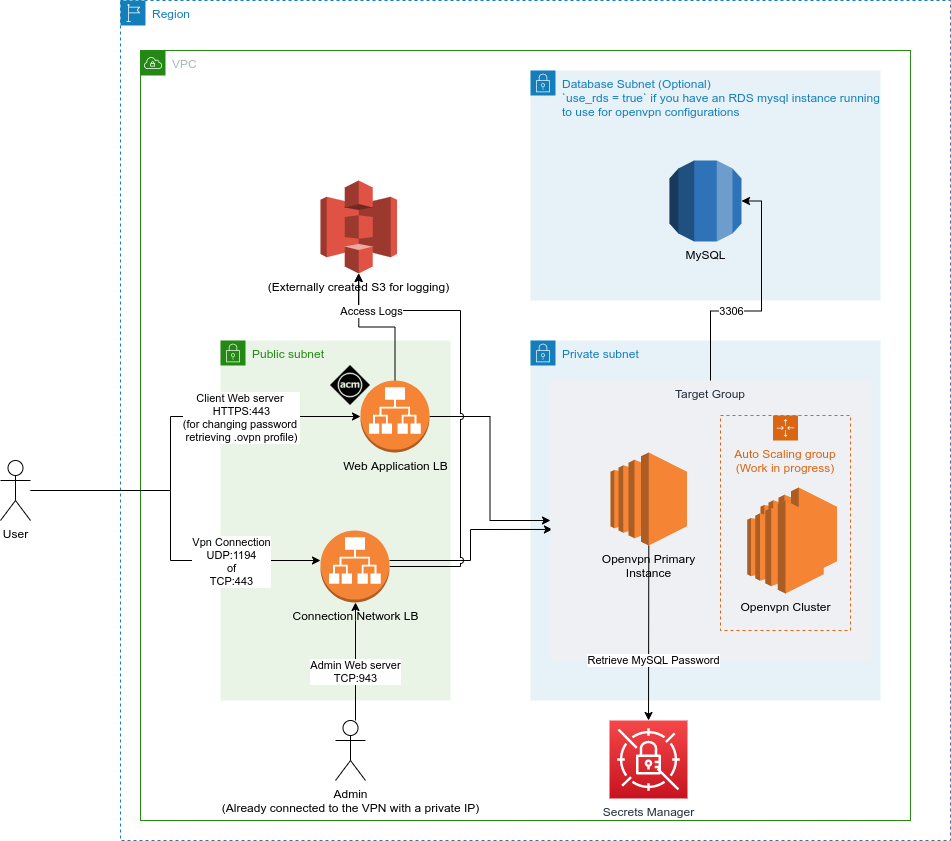

The diagram above was exported from draw.io. Its source (the exported page's mxGraphModel, read from the mxfile embedded in the PNG):
<mxGraphModel dx="2609" dy="1146" grid="1" gridSize="10" guides="1" tooltips="1" connect="1" arrows="1" fold="1" page="1" pageScale="1" pageWidth="700" pageHeight="1000" background="#FFFFFF" math="0" shadow="0">
  <root>
    <mxCell id="0" />
    <mxCell id="1" parent="0" />
    <mxCell id="dxCcJP8pfecm1sgc12g0-3" value="Region" style="points=[[0,0],[0.25,0],[0.5,0],[0.75,0],[1,0],[1,0.25],[1,0.5],[1,0.75],[1,1],[0.75,1],[0.5,1],[0.25,1],[0,1],[0,0.75],[0,0.5],[0,0.25]];outlineConnect=0;gradientColor=none;html=1;whiteSpace=wrap;fontSize=12;fontStyle=0;shape=mxgraph.aws4.group;grIcon=mxgraph.aws4.group_region;strokeColor=#147EBA;fillColor=none;verticalAlign=top;align=left;spacingLeft=30;fontColor=#147EBA;dashed=1;" vertex="1" parent="1">
      <mxGeometry x="-640" y="100" width="830" height="840" as="geometry" />
    </mxCell>
    <mxCell id="dxCcJP8pfecm1sgc12g0-6" value="VPC" style="points=[[0,0],[0.25,0],[0.5,0],[0.75,0],[1,0],[1,0.25],[1,0.5],[1,0.75],[1,1],[0.75,1],[0.5,1],[0.25,1],[0,1],[0,0.75],[0,0.5],[0,0.25]];outlineConnect=0;gradientColor=none;html=1;whiteSpace=wrap;fontSize=12;fontStyle=0;shape=mxgraph.aws4.group;grIcon=mxgraph.aws4.group_vpc;strokeColor=#248814;fillColor=none;verticalAlign=top;align=left;spacingLeft=30;fontColor=#AAB7B8;dashed=0;" vertex="1" parent="1">
      <mxGeometry x="-620" y="150" width="770" height="770" as="geometry" />
    </mxCell>
    <mxCell id="dxCcJP8pfecm1sgc12g0-4" value="Public subnet" style="points=[[0,0],[0.25,0],[0.5,0],[0.75,0],[1,0],[1,0.25],[1,0.5],[1,0.75],[1,1],[0.75,1],[0.5,1],[0.25,1],[0,1],[0,0.75],[0,0.5],[0,0.25]];outlineConnect=0;gradientColor=none;html=1;whiteSpace=wrap;fontSize=12;fontStyle=0;shape=mxgraph.aws4.group;grIcon=mxgraph.aws4.group_security_group;grStroke=0;strokeColor=#248814;fillColor=#E9F3E6;verticalAlign=top;align=left;spacingLeft=30;fontColor=#248814;dashed=0;" vertex="1" parent="1">
      <mxGeometry x="-540" y="440" width="230" height="360" as="geometry" />
    </mxCell>
    <mxCell id="dxCcJP8pfecm1sgc12g0-5" value="Private subnet" style="points=[[0,0],[0.25,0],[0.5,0],[0.75,0],[1,0],[1,0.25],[1,0.5],[1,0.75],[1,1],[0.75,1],[0.5,1],[0.25,1],[0,1],[0,0.75],[0,0.5],[0,0.25]];outlineConnect=0;gradientColor=none;html=1;whiteSpace=wrap;fontSize=12;fontStyle=0;shape=mxgraph.aws4.group;grIcon=mxgraph.aws4.group_security_group;grStroke=0;strokeColor=#147EBA;fillColor=#E6F2F8;verticalAlign=top;align=left;spacingLeft=30;fontColor=#147EBA;dashed=0;" vertex="1" parent="1">
      <mxGeometry x="-230" y="440" width="350" height="360" as="geometry" />
    </mxCell>
    <mxCell id="dxCcJP8pfecm1sgc12g0-20" style="edgeStyle=orthogonalEdgeStyle;rounded=0;orthogonalLoop=1;jettySize=auto;html=1;" edge="1" parent="1" source="dxCcJP8pfecm1sgc12g0-7" target="dxCcJP8pfecm1sgc12g0-18">
      <mxGeometry relative="1" as="geometry" />
    </mxCell>
    <mxCell id="dxCcJP8pfecm1sgc12g0-34" style="edgeStyle=orthogonalEdgeStyle;rounded=0;orthogonalLoop=1;jettySize=auto;html=1;" edge="1" parent="1" source="dxCcJP8pfecm1sgc12g0-7" target="dxCcJP8pfecm1sgc12g0-33">
      <mxGeometry relative="1" as="geometry" />
    </mxCell>
    <mxCell id="dxCcJP8pfecm1sgc12g0-7" value="Web Application LB" style="outlineConnect=0;dashed=0;verticalLabelPosition=bottom;verticalAlign=top;align=center;html=1;shape=mxgraph.aws3.application_load_balancer;fillColor=#F58534;gradientColor=none;" vertex="1" parent="1">
      <mxGeometry x="-400" y="480" width="69" height="72" as="geometry" />
    </mxCell>
    <mxCell id="dxCcJP8pfecm1sgc12g0-21" style="edgeStyle=orthogonalEdgeStyle;rounded=0;orthogonalLoop=1;jettySize=auto;html=1;entryX=0.006;entryY=0.532;entryDx=0;entryDy=0;entryPerimeter=0;jumpStyle=arc;" edge="1" parent="1" source="dxCcJP8pfecm1sgc12g0-8" target="dxCcJP8pfecm1sgc12g0-18">
      <mxGeometry relative="1" as="geometry">
        <Array as="points">
          <mxPoint x="-290" y="660" />
          <mxPoint x="-290" y="629" />
        </Array>
      </mxGeometry>
    </mxCell>
    <mxCell id="dxCcJP8pfecm1sgc12g0-35" style="edgeStyle=orthogonalEdgeStyle;rounded=0;orthogonalLoop=1;jettySize=auto;html=1;jumpStyle=arc;" edge="1" parent="1" source="dxCcJP8pfecm1sgc12g0-8" target="dxCcJP8pfecm1sgc12g0-33">
      <mxGeometry relative="1" as="geometry">
        <Array as="points">
          <mxPoint x="-300" y="666" />
          <mxPoint x="-300" y="410" />
          <mxPoint x="-402" y="410" />
        </Array>
      </mxGeometry>
    </mxCell>
    <mxCell id="dxCcJP8pfecm1sgc12g0-36" value="Access Logs" style="edgeLabel;html=1;align=center;verticalAlign=middle;resizable=0;points=[];" vertex="1" connectable="0" parent="dxCcJP8pfecm1sgc12g0-35">
      <mxGeometry x="0.4721" y="2" relative="1" as="geometry">
        <mxPoint x="-74" y="-2" as="offset" />
      </mxGeometry>
    </mxCell>
    <mxCell id="dxCcJP8pfecm1sgc12g0-8" value="Connection Network LB" style="outlineConnect=0;dashed=0;verticalLabelPosition=bottom;verticalAlign=top;align=center;html=1;shape=mxgraph.aws3.application_load_balancer;fillColor=#F58536;gradientColor=none;" vertex="1" parent="1">
      <mxGeometry x="-440" y="630" width="69" height="72" as="geometry" />
    </mxCell>
    <mxCell id="dxCcJP8pfecm1sgc12g0-10" style="edgeStyle=orthogonalEdgeStyle;rounded=0;orthogonalLoop=1;jettySize=auto;html=1;entryX=0;entryY=0.5;entryDx=0;entryDy=0;entryPerimeter=0;" edge="1" parent="1" source="dxCcJP8pfecm1sgc12g0-9" target="dxCcJP8pfecm1sgc12g0-7">
      <mxGeometry relative="1" as="geometry">
        <Array as="points">
          <mxPoint x="-590" y="590" />
          <mxPoint x="-590" y="516" />
        </Array>
      </mxGeometry>
    </mxCell>
    <mxCell id="dxCcJP8pfecm1sgc12g0-12" value="Client Web server &lt;br&gt;HTTPS:443&lt;br&gt;(for changing password&amp;nbsp;&lt;br&gt;retrieving .ovpn profile)" style="edgeLabel;html=1;align=center;verticalAlign=middle;resizable=0;points=[];" vertex="1" connectable="0" parent="dxCcJP8pfecm1sgc12g0-10">
      <mxGeometry x="0.3237" y="3" relative="1" as="geometry">
        <mxPoint x="17" y="3" as="offset" />
      </mxGeometry>
    </mxCell>
    <mxCell id="dxCcJP8pfecm1sgc12g0-11" style="edgeStyle=orthogonalEdgeStyle;rounded=0;orthogonalLoop=1;jettySize=auto;html=1;" edge="1" parent="1" source="dxCcJP8pfecm1sgc12g0-9" target="dxCcJP8pfecm1sgc12g0-8">
      <mxGeometry relative="1" as="geometry">
        <Array as="points">
          <mxPoint x="-590" y="590" />
          <mxPoint x="-590" y="660" />
        </Array>
      </mxGeometry>
    </mxCell>
    <mxCell id="dxCcJP8pfecm1sgc12g0-13" value="Vpn Connection&lt;br&gt;UDP:1194&lt;br&gt;of&lt;br&gt;TCP:443" style="edgeLabel;html=1;align=center;verticalAlign=middle;resizable=0;points=[];" vertex="1" connectable="0" parent="dxCcJP8pfecm1sgc12g0-11">
      <mxGeometry x="0.3586" y="-3" relative="1" as="geometry">
        <mxPoint x="25" y="-3" as="offset" />
      </mxGeometry>
    </mxCell>
    <mxCell id="dxCcJP8pfecm1sgc12g0-9" value="User" style="shape=umlActor;verticalLabelPosition=bottom;verticalAlign=top;html=1;outlineConnect=0;" vertex="1" parent="1">
      <mxGeometry x="-760" y="560" width="30" height="60" as="geometry" />
    </mxCell>
    <mxCell id="dxCcJP8pfecm1sgc12g0-18" value="Target Group" style="fillColor=#EFF0F3;strokeColor=none;dashed=0;verticalAlign=top;fontStyle=0;fontColor=#232F3D;" vertex="1" parent="1">
      <mxGeometry x="-210" y="480" width="320" height="280" as="geometry" />
    </mxCell>
    <mxCell id="dxCcJP8pfecm1sgc12g0-38" style="edgeStyle=orthogonalEdgeStyle;rounded=0;jumpStyle=arc;orthogonalLoop=1;jettySize=auto;html=1;" edge="1" parent="1" source="dxCcJP8pfecm1sgc12g0-15" target="dxCcJP8pfecm1sgc12g0-37">
      <mxGeometry relative="1" as="geometry" />
    </mxCell>
    <mxCell id="dxCcJP8pfecm1sgc12g0-39" value="Retrieve MySQL Password" style="edgeLabel;html=1;align=center;verticalAlign=middle;resizable=0;points=[];" vertex="1" connectable="0" parent="dxCcJP8pfecm1sgc12g0-38">
      <mxGeometry x="0.3155" y="4" relative="1" as="geometry">
        <mxPoint as="offset" />
      </mxGeometry>
    </mxCell>
    <mxCell id="dxCcJP8pfecm1sgc12g0-15" value="Openvpn Primary&lt;br&gt;Instance" style="outlineConnect=0;dashed=0;verticalLabelPosition=bottom;verticalAlign=top;align=center;html=1;shape=mxgraph.aws3.ec2;fillColor=#F58534;gradientColor=none;" vertex="1" parent="1">
      <mxGeometry x="-150" y="552" width="76.5" height="93" as="geometry" />
    </mxCell>
    <mxCell id="dxCcJP8pfecm1sgc12g0-17" value="Auto Scaling group&lt;br&gt;(Work in progress)" style="points=[[0,0],[0.25,0],[0.5,0],[0.75,0],[1,0],[1,0.25],[1,0.5],[1,0.75],[1,1],[0.75,1],[0.5,1],[0.25,1],[0,1],[0,0.75],[0,0.5],[0,0.25]];outlineConnect=0;gradientColor=none;html=1;whiteSpace=wrap;fontSize=12;fontStyle=0;shape=mxgraph.aws4.groupCenter;grIcon=mxgraph.aws4.group_auto_scaling_group;grStroke=1;strokeColor=#D86613;fillColor=none;verticalAlign=top;align=center;fontColor=#D86613;dashed=1;spacingTop=25;" vertex="1" parent="1">
      <mxGeometry x="-40" y="515" width="130" height="215" as="geometry" />
    </mxCell>
    <mxCell id="dxCcJP8pfecm1sgc12g0-19" value="" style="outlineConnect=0;dashed=0;verticalLabelPosition=bottom;verticalAlign=top;align=center;html=1;shape=mxgraph.aws3.ec2;fillColor=#F58534;gradientColor=none;" vertex="1" parent="1">
      <mxGeometry y="587" width="76.5" height="93" as="geometry" />
    </mxCell>
    <mxCell id="dxCcJP8pfecm1sgc12g0-23" value="" style="shape=image;html=1;verticalAlign=top;verticalLabelPosition=bottom;labelBackgroundColor=#ffffff;imageAspect=0;aspect=fixed;image=https://cdn4.iconfinder.com/data/icons/logos-brands-5/24/acm-128.png" vertex="1" parent="1">
      <mxGeometry x="-430" y="465" width="40" height="40" as="geometry" />
    </mxCell>
    <mxCell id="dxCcJP8pfecm1sgc12g0-24" value="Openvpn Cluster" style="outlineConnect=0;dashed=0;verticalLabelPosition=bottom;verticalAlign=top;align=center;html=1;shape=mxgraph.aws3.ec2;fillColor=#F58534;gradientColor=none;" vertex="1" parent="1">
      <mxGeometry x="-13.25" y="600" width="76.5" height="93" as="geometry" />
    </mxCell>
    <mxCell id="dxCcJP8pfecm1sgc12g0-25" value="Database Subnet (Optional)&lt;br&gt;`use_rds = true` if you have an RDS mysql instance running to use for openvpn configurations" style="points=[[0,0],[0.25,0],[0.5,0],[0.75,0],[1,0],[1,0.25],[1,0.5],[1,0.75],[1,1],[0.75,1],[0.5,1],[0.25,1],[0,1],[0,0.75],[0,0.5],[0,0.25]];outlineConnect=0;gradientColor=none;html=1;whiteSpace=wrap;fontSize=12;fontStyle=0;shape=mxgraph.aws4.group;grIcon=mxgraph.aws4.group_security_group;grStroke=0;strokeColor=#147EBA;fillColor=#E6F2F8;verticalAlign=top;align=left;spacingLeft=30;fontColor=#147EBA;dashed=0;" vertex="1" parent="1">
      <mxGeometry x="-230" y="170" width="350" height="230" as="geometry" />
    </mxCell>
    <mxCell id="dxCcJP8pfecm1sgc12g0-26" value="MySQL" style="outlineConnect=0;dashed=0;verticalLabelPosition=bottom;verticalAlign=top;align=center;html=1;shape=mxgraph.aws3.rds;fillColor=#2E73B8;gradientColor=none;" vertex="1" parent="1">
      <mxGeometry x="-91" y="260" width="72" height="81" as="geometry" />
    </mxCell>
    <mxCell id="dxCcJP8pfecm1sgc12g0-27" style="edgeStyle=orthogonalEdgeStyle;rounded=0;orthogonalLoop=1;jettySize=auto;html=1;exitX=0.5;exitY=0;exitDx=0;exitDy=0;entryX=1;entryY=0.5;entryDx=0;entryDy=0;entryPerimeter=0;" edge="1" parent="1" source="dxCcJP8pfecm1sgc12g0-18" target="dxCcJP8pfecm1sgc12g0-26">
      <mxGeometry relative="1" as="geometry">
        <mxPoint x="210" y="430" as="sourcePoint" />
        <mxPoint x="331" y="534" as="targetPoint" />
      </mxGeometry>
    </mxCell>
    <mxCell id="dxCcJP8pfecm1sgc12g0-28" value="3306" style="edgeLabel;html=1;align=center;verticalAlign=middle;resizable=0;points=[];" vertex="1" connectable="0" parent="dxCcJP8pfecm1sgc12g0-27">
      <mxGeometry x="-0.3253" y="-1" relative="1" as="geometry">
        <mxPoint x="4.5" y="-1.5" as="offset" />
      </mxGeometry>
    </mxCell>
    <mxCell id="dxCcJP8pfecm1sgc12g0-30" style="edgeStyle=orthogonalEdgeStyle;rounded=0;orthogonalLoop=1;jettySize=auto;html=1;" edge="1" parent="1" source="dxCcJP8pfecm1sgc12g0-29" target="dxCcJP8pfecm1sgc12g0-8">
      <mxGeometry relative="1" as="geometry">
        <Array as="points">
          <mxPoint x="-405" y="720" />
        </Array>
      </mxGeometry>
    </mxCell>
    <mxCell id="dxCcJP8pfecm1sgc12g0-31" value="Admin Web server&lt;br&gt;TCP:943" style="edgeLabel;html=1;align=center;verticalAlign=middle;resizable=0;points=[];" vertex="1" connectable="0" parent="dxCcJP8pfecm1sgc12g0-30">
      <mxGeometry x="-0.1953" y="4" relative="1" as="geometry">
        <mxPoint x="3.5" y="-3" as="offset" />
      </mxGeometry>
    </mxCell>
    <mxCell id="dxCcJP8pfecm1sgc12g0-29" value="Admin&lt;br&gt;(Already connected to the VPN with a private IP)" style="shape=umlActor;verticalLabelPosition=bottom;verticalAlign=top;html=1;outlineConnect=0;" vertex="1" parent="1">
      <mxGeometry x="-425" y="820" width="30" height="60" as="geometry" />
    </mxCell>
    <mxCell id="dxCcJP8pfecm1sgc12g0-33" value="(Externally created S3 for logging)" style="outlineConnect=0;dashed=0;verticalLabelPosition=bottom;verticalAlign=top;align=center;html=1;shape=mxgraph.aws3.s3;fillColor=#E05243;gradientColor=none;" vertex="1" parent="1">
      <mxGeometry x="-440" y="280" width="76.5" height="93" as="geometry" />
    </mxCell>
    <mxCell id="dxCcJP8pfecm1sgc12g0-37" value="Secrets Manager" style="points=[[0,0,0],[0.25,0,0],[0.5,0,0],[0.75,0,0],[1,0,0],[0,1,0],[0.25,1,0],[0.5,1,0],[0.75,1,0],[1,1,0],[0,0.25,0],[0,0.5,0],[0,0.75,0],[1,0.25,0],[1,0.5,0],[1,0.75,0]];outlineConnect=0;fontColor=#232F3E;gradientColor=#F54749;gradientDirection=north;fillColor=#C7131F;strokeColor=#ffffff;dashed=0;verticalLabelPosition=bottom;verticalAlign=top;align=center;html=1;fontSize=12;fontStyle=0;aspect=fixed;shape=mxgraph.aws4.resourceIcon;resIcon=mxgraph.aws4.secrets_manager;" vertex="1" parent="1">
      <mxGeometry x="-151" y="820" width="78" height="78" as="geometry" />
    </mxCell>
  </root>
</mxGraphModel>